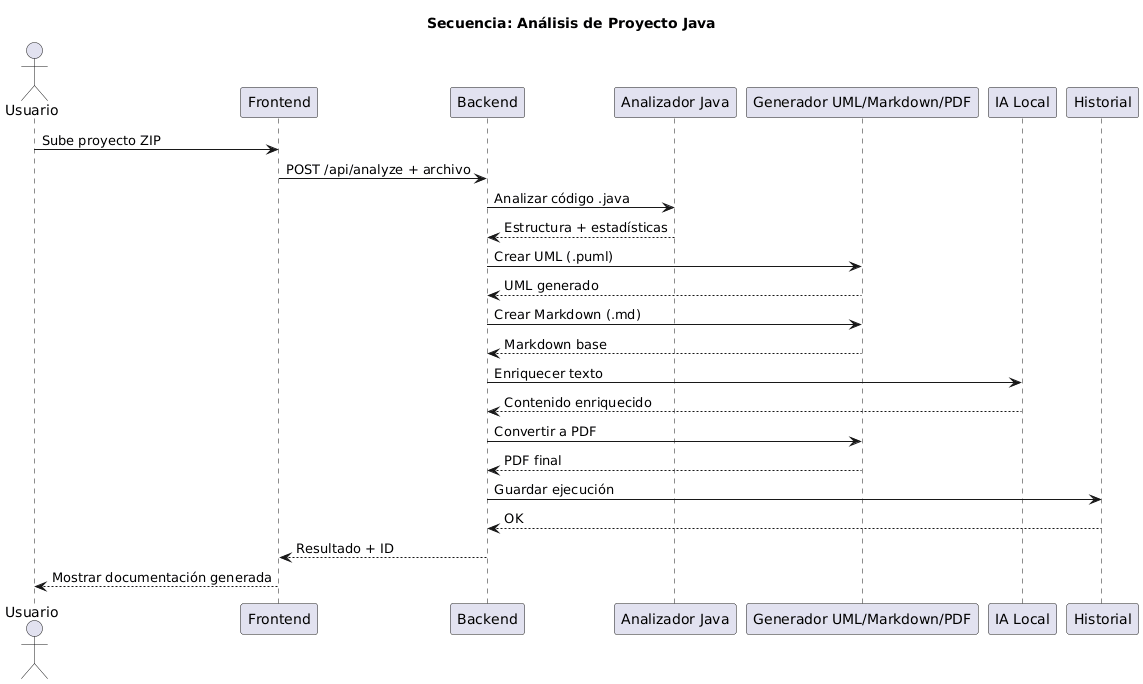

The diagram above was rendered by PlantUML. Its source (embedded in the PNG):
@startuml
title Secuencia: Análisis de Proyecto Java

actor Usuario
participant Frontend
participant Backend
participant "Analizador Java" as Analyzer
participant "Generador UML/Markdown/PDF" as Generator
participant "IA Local" as AI
participant "Historial" as History

Usuario -> Frontend: Sube proyecto ZIP
Frontend -> Backend: POST /api/analyze + archivo

Backend -> Analyzer: Analizar código .java
Analyzer --> Backend: Estructura + estadísticas

Backend -> Generator: Crear UML (.puml)
Generator --> Backend: UML generado

Backend -> Generator: Crear Markdown (.md)
Generator --> Backend: Markdown base

Backend -> AI: Enriquecer texto
AI --> Backend: Contenido enriquecido

Backend -> Generator: Convertir a PDF
Generator --> Backend: PDF final

Backend -> History: Guardar ejecución
History --> Backend: OK

Backend --> Frontend: Resultado + ID
Frontend --> Usuario: Mostrar documentación generada
@enduml